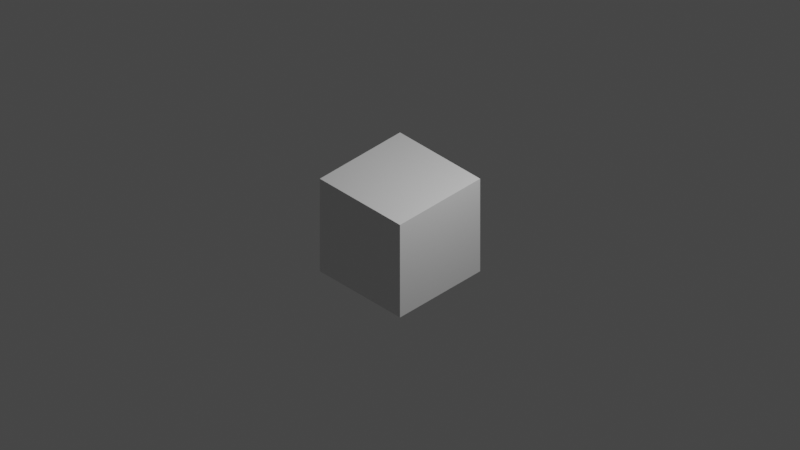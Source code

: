 # Source: Isocam_addon.blend  (saved by Blender 3.5.10; exported with 4.5.12 LTS)
import bpy
from mathutils import Matrix  # noqa: F401  (used for matrix-valued properties, if any)

bpy.ops.wm.read_factory_settings(use_empty=True)
scene = bpy.context.scene
scene.name = 'Scene'

# ---- collections
col_collection = bpy.data.collections.new('Collection'); scene.collection.children.link(col_collection)

# ---- materials (node trees are filled in below, after node groups)
mat_material = bpy.data.materials.new('Material')
mat_material.alpha_threshold = 0.0
mat_material.use_transparent_shadow = False
mat_material.roughness = 0.5
mat_material.line_color = (0.0, 0.0, 0.0, 1.0)

# ---- material node trees
mat_material.use_nodes = True; mat_material.node_tree.nodes.clear()
_N = mat_material.node_tree.nodes; _L = mat_material.node_tree.links
n0 = _N.new('ShaderNodeOutputMaterial'); n0.name = 'Material Output'; n0.location = (300, 300)
n1 = _N.new('ShaderNodeBsdfPrincipled'); n1.name = 'Principled BSDF'; n1.location = (10, 300)
n1.distribution = 'GGX'
n1.subsurface_method = 'RANDOM_WALK_SKIN'
n1.inputs[3].default_value = 1.45
n1.inputs[27].default_value = (0.0, 0.0, 0.0, 1.0)
n1.inputs[28].default_value = 1.0
_L.new(n1.outputs[0], n0.inputs[0])
n0.is_active_output = True

# ---- world
world_world = bpy.data.worlds.new('World'); scene.world = world_world
world_world.use_nodes = True; world_world.node_tree.nodes.clear()
_N = world_world.node_tree.nodes; _L = world_world.node_tree.links
n0 = _N.new('ShaderNodeOutputWorld'); n0.name = 'World Output'; n0.location = (300, 300)
n1 = _N.new('ShaderNodeBackground'); n1.name = 'Background'; n1.location = (10, 300)
n1.inputs[0].default_value = (0.05088, 0.05088, 0.05088, 1.0)
_L.new(n1.outputs[0], n0.inputs[0])
n0.is_active_output = True
world_world.color = (0.05088, 0.05088, 0.05088)
world_world.use_sun_shadow = False
world_world.sun_shadow_jitter_overblur = 0.0

# ---- cameras
cam_camera_001 = bpy.data.cameras.new('Camera.001')
cam_camera_001.type = 'ORTHO'
cam_camera_001.ortho_scale = 14.12

# ---- lights
light_light = bpy.data.lights.new('Light', 'POINT')
light_light.transmission_factor = 0.0
light_light.energy = 1000.0
light_light.shadow_soft_size = 0.1
light_light.shadow_maximum_resolution = 0.006
light_light.use_absolute_resolution = True

# ---- meshes
me_cube = bpy.data.meshes.new('Cube')
me_cube.from_pydata([(1.0, 1.0, 1.0), (1.0, 1.0, -1.0), (1.0, -1.0, 1.0), (1.0, -1.0, -1.0), (-1.0, 1.0, 1.0), (-1.0, 1.0, -1.0), (-1.0, -1.0, 1.0), (-1.0, -1.0, -1.0)], [], [(0, 4, 6, 2), (3, 2, 6, 7), (7, 6, 4, 5), (5, 1, 3, 7), (1, 0, 2, 3), (5, 4, 0, 1)])
_uv = me_cube.uv_layers.new(name='UVMap')
_uv.uv.foreach_set('vector', [0.625, 0.5, 0.875, 0.5, 0.875, 0.75, 0.625, 0.75, 0.375, 0.75, 0.625, 0.75, 0.625, 1.0, 0.375, 1.0, 0.375, 0.0, 0.625, 0.0, 0.625, 0.25, 0.375, 0.25, 0.125, 0.5, 0.375, 0.5, 0.375, 0.75, 0.125, 0.75, 0.375, 0.5, 0.625, 0.5, 0.625, 0.75, 0.375, 0.75, 0.375, 0.25, 0.625, 0.25, 0.625, 0.5, 0.375, 0.5])
me_cube.materials.append(mat_material)
me_cube.use_mirror_vertex_groups = False
me_cube.update()

# ---- objects
ob_cube = bpy.data.objects.new('Cube', me_cube)
ob_light = bpy.data.objects.new('Light', light_light)
ob_trueisocam = bpy.data.objects.new('TrueIsoCam', cam_camera_001)

# ---- transforms, parenting, visibility, modifiers, constraints
ob_cube.location = (0.0, 0.0, 0.0)
ob_cube.lock_rotations_4d = False
ob_cube.empty_display_type = 'ARROWS'
ob_cube.lineart.crease_threshold = 0.0
ob_light.location = (4.076, 1.005, 5.904)
ob_light.rotation_euler = (0.6503, 0.05522, 1.866)
ob_light.lock_rotations_4d = False
ob_light.empty_display_type = 'ARROWS'
ob_light.color = (0.0, 0.0, 0.0, 0.0)
ob_light.lineart.crease_threshold = 0.0
ob_trueisocam.location = (30.61, -30.61, 30.61)
ob_trueisocam.rotation_euler = (0.9553, 0.0, 0.7854)

# ---- collection membership
col_collection.objects.link(ob_cube)
col_collection.objects.link(ob_light)
col_collection.objects.link(ob_trueisocam)

# ---- scene / render settings (as saved in the file)
scene.camera = ob_trueisocam
scene.frame_start = 1; scene.frame_end = 250; scene.frame_set(72)
scene.render.engine = 'BLENDER_EEVEE_NEXT'
scene.cycles.sampling_pattern = 'TABULATED_SOBOL'
scene.view_settings.view_transform = 'Filmic'
bpy.context.view_layer.update()
